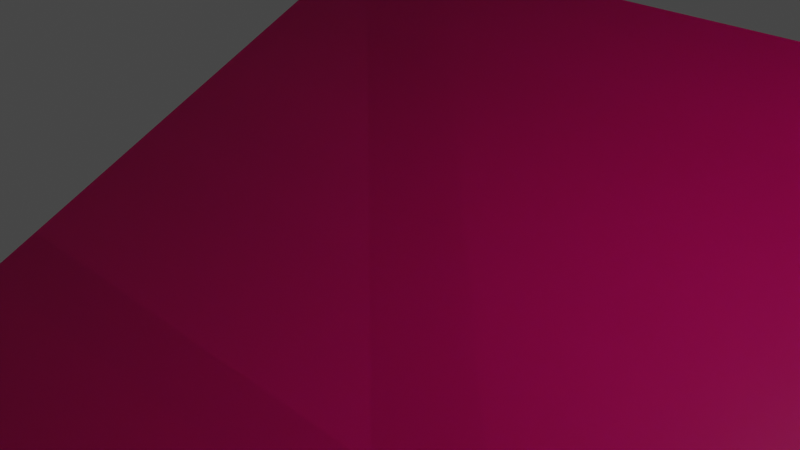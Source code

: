 # Source: addr.blend  (saved by Blender 2.82.7; exported with 4.5.12 LTS)
import bpy
from mathutils import Matrix  # noqa: F401  (used for matrix-valued properties, if any)

bpy.ops.wm.read_factory_settings(use_empty=True)
scene = bpy.context.scene
scene.name = 'Scene'

# ---- collections
col_collection = bpy.data.collections.new('Collection'); scene.collection.children.link(col_collection)

# ---- images (referenced by path relative to the original .blend; pixels are not part of the script)
import os
ASSET_DIR = os.environ.get("B2B_ASSET_DIR", "")  # directory of the original .blend (textures are referenced by path, not embedded)
HERE = os.path.dirname(os.path.abspath(__file__))  # packed textures are extracted next to this script under _unpacked/

def load_image(name, relpath, width, height, colorspace="sRGB"):
    """Load a texture the original file referenced (path relative to the .blend, or extracted next to this script)."""
    p = next((c for c in (os.path.join(HERE, relpath), os.path.join(ASSET_DIR, relpath)) if relpath and os.path.exists(c)), "")
    if p:
        img = bpy.data.images.load(p, check_existing=True)
        img.name = name
    else:  # same state as the original file: an image datablock whose file is absent (Cycles renders it pink)
        img = bpy.data.images.new(name, width, height)
        img.source = "FILE"
        img.filepath = "//" + (relpath or name)
    img.colorspace_settings.name = colorspace
    return img
img_floor = load_image('floor', 'floor.png', 1024, 1024, 'sRGB')

# ---- materials (node trees are filled in below, after node groups)
mat_void = bpy.data.materials.new('void')
mat_void.alpha_threshold = 0.0
mat_void.use_transparent_shadow = False
mat_void.line_color = (0.0, 0.0, 0.0, 1.0)
mat_floor = bpy.data.materials.new('floor')
mat_floor.use_transparent_shadow = False

# ---- material node trees
mat_void.use_nodes = True; mat_void.node_tree.nodes.clear()
_N = mat_void.node_tree.nodes; _L = mat_void.node_tree.links
n0 = _N.new('ShaderNodeOutputMaterial'); n0.name = 'Material Output'; n0.location = (300, 300)
n1 = _N.new('ShaderNodeBsdfPrincipled'); n1.name = 'Principled BSDF'; n1.location = (10, 300)
n1.distribution = 'GGX'
n1.subsurface_method = 'BURLEY'
n1.inputs[0].default_value = (0.8, 0.0, 0.1626, 1.0)
n1.inputs[2].default_value = 0.4
n1.inputs[3].default_value = 1.45
n1.inputs[27].default_value = (0.0, 0.0, 0.0, 1.0)
n1.inputs[28].default_value = 1.0
_L.new(n1.outputs[0], n0.inputs[0])
n0.is_active_output = True
mat_floor.use_nodes = True; mat_floor.node_tree.nodes.clear()
_N = mat_floor.node_tree.nodes; _L = mat_floor.node_tree.links
n0 = _N.new('ShaderNodeOutputMaterial'); n0.name = 'Material Output'; n0.location = (300, 300)
n1 = _N.new('ShaderNodeBsdfPrincipled'); n1.name = 'Principled BSDF'; n1.location = (10, 300)
n1.distribution = 'GGX'
n1.subsurface_method = 'BURLEY'
n1.inputs[3].default_value = 1.45
n1.inputs[27].default_value = (0.0, 0.0, 0.0, 1.0)
n1.inputs[28].default_value = 1.0
n2 = _N.new('ShaderNodeTexImage'); n2.name = 'Image Texture'; n2.location = (-319, 244)
n2.image = img_floor
_L.new(n1.outputs[0], n0.inputs[0])
_L.new(n2.outputs[0], n1.inputs[0])
n0.is_active_output = True

# ---- world
world_world = bpy.data.worlds.new('World'); scene.world = world_world
world_world.use_nodes = True; world_world.node_tree.nodes.clear()
_N = world_world.node_tree.nodes; _L = world_world.node_tree.links
n0 = _N.new('ShaderNodeOutputWorld'); n0.name = 'World Output'; n0.location = (300, 300)
n1 = _N.new('ShaderNodeBackground'); n1.name = 'Background'; n1.location = (10, 300)
n1.inputs[0].default_value = (0.05088, 0.05088, 0.05088, 1.0)
_L.new(n1.outputs[0], n0.inputs[0])
n0.is_active_output = True
world_world.color = (0.05088, 0.05088, 0.05088)
world_world.use_sun_shadow = False
world_world.sun_shadow_jitter_overblur = 0.0

# ---- cameras
cam_camera = bpy.data.cameras.new('Camera')
cam_camera.clip_end = 100.0
cam_camera.ortho_scale = 7.314

# ---- lights
light_light = bpy.data.lights.new('Light', 'POINT')
light_light.transmission_factor = 0.0
light_light.energy = 1000.0
light_light.shadow_soft_size = 0.1
light_light.shadow_maximum_resolution = 0.006
light_light.use_absolute_resolution = True

# ---- meshes
me_cube = bpy.data.meshes.new('Cube')
me_cube.from_pydata([(1.0, 1.0, 1.0), (1.0, 1.0, -1.0), (1.0, -1.0, 1.0), (1.0, -1.0, -1.0), (-1.0, 1.0, 1.0), (-1.0, 1.0, -1.0), (-1.0, -1.0, 1.0), (-1.0, -1.0, -1.0)], [], [(0, 4, 6, 2), (3, 2, 6, 7), (7, 6, 4, 5), (5, 1, 3, 7), (1, 0, 2, 3), (5, 4, 0, 1), (2, 0, 4), (2, 4, 6)])
me_cube.polygons.foreach_set('material_index', [1, 0, 0, 0, 0, 0, 0, 0])
_uv = me_cube.uv_layers.new(name='UVMap')
_uv.uv.foreach_set('vector', [2.0, 0.9998, 0.0002003, 0.9998, 0.0002, -0.9998, 2.0, -0.9998, 0.375, 0.75, 0.625, 0.75, 0.625, 1.0, 0.375, 1.0, 0.375, 0.0, 0.625, 0.0, 0.625, 0.25, 0.375, 0.25, 0.125, 0.5, 0.375, 0.5, 0.375, 0.75, 0.125, 0.75, 0.375, 0.5, 0.625, 0.5, 0.625, 0.75, 0.375, 0.75, 0.375, 0.25, 0.625, 0.25, 0.625, 0.5, 0.375, 0.5, 0.0, 0.0, 0.0, 0.0, 0.0, 0.0, 0.0, 0.0, 0.0, 0.0, 0.0, 0.0])
me_cube.materials.append(mat_void)
me_cube.materials.append(mat_floor)
me_cube.use_remesh_preserve_volume = False
me_cube.use_remesh_preserve_attributes = False
me_cube.use_mirror_vertex_groups = False
me_cube.update()

# ---- objects
ob_cube = bpy.data.objects.new('Cube', me_cube)
ob_light = bpy.data.objects.new('Light', light_light)
ob_camera = bpy.data.objects.new('Camera', cam_camera)

# ---- transforms, parenting, visibility, modifiers, constraints
ob_cube.location = (0.0, 0.0, -5.365)
ob_cube.rotation_euler = (0.4635, -0.0, 0.0)
ob_cube.scale = (10.0, 10.0, 1.0)
ob_cube.lock_rotations_4d = False
ob_cube.empty_display_type = 'ARROWS'
ob_cube.lineart.crease_threshold = 0.0
ob_light.location = (4.076, 1.005, 5.904)
ob_light.rotation_euler = (0.6503, 0.05522, 1.866)
ob_light.lock_rotations_4d = False
ob_light.empty_display_type = 'ARROWS'
ob_light.color = (0.0, 0.0, 0.0, 0.0)
ob_light.lineart.crease_threshold = 0.0
ob_camera.location = (7.359, -6.926, 4.958)
ob_camera.rotation_euler = (1.109, 0.0, 0.8149)
ob_camera.lock_rotations_4d = False
ob_camera.empty_display_type = 'ARROWS'
ob_camera.color = (0.0, 0.0, 0.0, 0.0)
ob_camera.display_type = 'WIRE'
ob_camera.lineart.crease_threshold = 0.0

# ---- collection membership
col_collection.objects.link(ob_cube)
col_collection.objects.link(ob_light)
col_collection.objects.link(ob_camera)

# ---- scene / render settings (as saved in the file)
scene.camera = ob_camera
scene.frame_start = 1; scene.frame_end = 250; scene.frame_set(1)
scene.render.engine = 'BLENDER_EEVEE_NEXT'
scene.cycles.use_denoising = False
scene.cycles.samples = 128
scene.cycles.sampling_pattern = 'TABULATED_SOBOL'
scene.cycles.use_adaptive_sampling = False
scene.cycles.use_light_tree = False
scene.view_settings.view_transform = 'Filmic'
bpy.context.view_layer.update()
